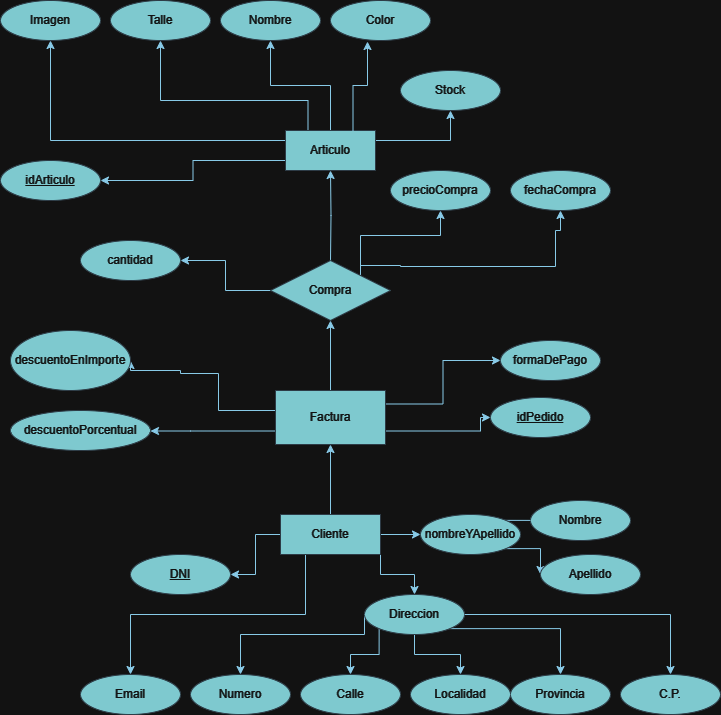

The diagram above was exported from draw.io. Its source (the exported page's mxGraphModel, read from the mxfile embedded in the PNG):
<mxGraphModel dx="1114" dy="558" grid="1" gridSize="10" guides="1" tooltips="1" connect="1" arrows="1" fold="1" page="1" pageScale="1" pageWidth="827" pageHeight="1169" math="0" shadow="0">
  <root>
    <mxCell id="0" />
    <mxCell id="1" parent="0" />
    <mxCell id="pMIgV58x8aqnNTpuTlAX-2" style="edgeStyle=orthogonalEdgeStyle;rounded=0;orthogonalLoop=1;jettySize=auto;html=1;exitX=0.25;exitY=0;exitDx=0;exitDy=0;labelBackgroundColor=none;strokeColor=#0B4D6A;fontColor=default;" edge="1" parent="1" source="pMIgV58x8aqnNTpuTlAX-1" target="pMIgV58x8aqnNTpuTlAX-3">
      <mxGeometry relative="1" as="geometry">
        <mxPoint x="350" y="170" as="targetPoint" />
        <Array as="points">
          <mxPoint x="358" y="200" />
          <mxPoint x="210" y="200" />
        </Array>
      </mxGeometry>
    </mxCell>
    <mxCell id="pMIgV58x8aqnNTpuTlAX-4" style="edgeStyle=orthogonalEdgeStyle;rounded=0;orthogonalLoop=1;jettySize=auto;html=1;exitX=0;exitY=0.25;exitDx=0;exitDy=0;labelBackgroundColor=none;strokeColor=#0B4D6A;fontColor=default;" edge="1" parent="1" source="pMIgV58x8aqnNTpuTlAX-1" target="pMIgV58x8aqnNTpuTlAX-5">
      <mxGeometry relative="1" as="geometry">
        <mxPoint x="280" y="245" as="targetPoint" />
      </mxGeometry>
    </mxCell>
    <mxCell id="pMIgV58x8aqnNTpuTlAX-8" style="edgeStyle=orthogonalEdgeStyle;rounded=0;orthogonalLoop=1;jettySize=auto;html=1;exitX=0.5;exitY=0;exitDx=0;exitDy=0;labelBackgroundColor=none;strokeColor=#0B4D6A;fontColor=default;" edge="1" parent="1" source="pMIgV58x8aqnNTpuTlAX-1" target="pMIgV58x8aqnNTpuTlAX-9">
      <mxGeometry relative="1" as="geometry">
        <mxPoint x="310" y="150" as="targetPoint" />
      </mxGeometry>
    </mxCell>
    <mxCell id="pMIgV58x8aqnNTpuTlAX-14" style="edgeStyle=orthogonalEdgeStyle;rounded=0;orthogonalLoop=1;jettySize=auto;html=1;exitX=1;exitY=0.25;exitDx=0;exitDy=0;labelBackgroundColor=none;strokeColor=#0B4D6A;fontColor=default;" edge="1" parent="1" source="pMIgV58x8aqnNTpuTlAX-1" target="pMIgV58x8aqnNTpuTlAX-15">
      <mxGeometry relative="1" as="geometry">
        <mxPoint x="480" y="200" as="targetPoint" />
      </mxGeometry>
    </mxCell>
    <mxCell id="pMIgV58x8aqnNTpuTlAX-45" style="edgeStyle=orthogonalEdgeStyle;rounded=0;orthogonalLoop=1;jettySize=auto;html=1;exitX=0;exitY=0.75;exitDx=0;exitDy=0;strokeColor=#0B4D6A;" edge="1" parent="1" source="pMIgV58x8aqnNTpuTlAX-1" target="pMIgV58x8aqnNTpuTlAX-46">
      <mxGeometry relative="1" as="geometry">
        <mxPoint x="160" y="260" as="targetPoint" />
      </mxGeometry>
    </mxCell>
    <mxCell id="pMIgV58x8aqnNTpuTlAX-1" value="Articulo" style="rounded=0;whiteSpace=wrap;html=1;labelBackgroundColor=none;fillColor=#09555B;strokeColor=#BAC8D3;fontColor=#EEEEEE;" vertex="1" parent="1">
      <mxGeometry x="335" y="230" width="90" height="40" as="geometry" />
    </mxCell>
    <mxCell id="pMIgV58x8aqnNTpuTlAX-3" value="Talle" style="ellipse;whiteSpace=wrap;html=1;align=center;labelBackgroundColor=none;fillColor=#09555B;strokeColor=#BAC8D3;fontColor=#EEEEEE;" vertex="1" parent="1">
      <mxGeometry x="160" y="100" width="100" height="40" as="geometry" />
    </mxCell>
    <mxCell id="pMIgV58x8aqnNTpuTlAX-5" value="Imagen" style="ellipse;whiteSpace=wrap;html=1;align=center;labelBackgroundColor=none;fillColor=#09555B;strokeColor=#BAC8D3;fontColor=#EEEEEE;" vertex="1" parent="1">
      <mxGeometry x="50" y="100" width="100" height="40" as="geometry" />
    </mxCell>
    <mxCell id="pMIgV58x8aqnNTpuTlAX-6" value="Color" style="ellipse;whiteSpace=wrap;html=1;align=center;labelBackgroundColor=none;fillColor=#09555B;strokeColor=#BAC8D3;fontColor=#EEEEEE;" vertex="1" parent="1">
      <mxGeometry x="380" y="100" width="100" height="40" as="geometry" />
    </mxCell>
    <mxCell id="pMIgV58x8aqnNTpuTlAX-7" style="edgeStyle=orthogonalEdgeStyle;rounded=0;orthogonalLoop=1;jettySize=auto;html=1;exitX=0.75;exitY=0;exitDx=0;exitDy=0;entryX=0.37;entryY=1.025;entryDx=0;entryDy=0;entryPerimeter=0;labelBackgroundColor=none;strokeColor=#0B4D6A;fontColor=default;" edge="1" parent="1" source="pMIgV58x8aqnNTpuTlAX-1" target="pMIgV58x8aqnNTpuTlAX-6">
      <mxGeometry relative="1" as="geometry" />
    </mxCell>
    <mxCell id="pMIgV58x8aqnNTpuTlAX-9" value="Nombre" style="ellipse;whiteSpace=wrap;html=1;align=center;labelBackgroundColor=none;fillColor=#09555B;strokeColor=#BAC8D3;fontColor=#EEEEEE;" vertex="1" parent="1">
      <mxGeometry x="270" y="100" width="100" height="40" as="geometry" />
    </mxCell>
    <mxCell id="pMIgV58x8aqnNTpuTlAX-11" style="edgeStyle=orthogonalEdgeStyle;rounded=0;orthogonalLoop=1;jettySize=auto;html=1;exitX=0.5;exitY=0;exitDx=0;exitDy=0;entryX=0.5;entryY=1;entryDx=0;entryDy=0;labelBackgroundColor=none;strokeColor=#0B4D6A;fontColor=default;" edge="1" parent="1" target="pMIgV58x8aqnNTpuTlAX-1">
      <mxGeometry relative="1" as="geometry">
        <mxPoint x="380" y="360" as="sourcePoint" />
      </mxGeometry>
    </mxCell>
    <mxCell id="pMIgV58x8aqnNTpuTlAX-39" style="edgeStyle=orthogonalEdgeStyle;rounded=0;orthogonalLoop=1;jettySize=auto;html=1;exitX=1;exitY=0;exitDx=0;exitDy=0;labelBackgroundColor=none;strokeColor=#0B4D6A;fontColor=default;entryX=0.5;entryY=1;entryDx=0;entryDy=0;" edge="1" parent="1" source="pMIgV58x8aqnNTpuTlAX-48" target="pMIgV58x8aqnNTpuTlAX-40">
      <mxGeometry relative="1" as="geometry">
        <mxPoint x="605" y="350" as="targetPoint" />
        <mxPoint x="425" y="365" as="sourcePoint" />
        <Array as="points">
          <mxPoint x="410" y="365" />
          <mxPoint x="450" y="365" />
          <mxPoint x="450" y="366" />
          <mxPoint x="605" y="366" />
          <mxPoint x="605" y="330" />
        </Array>
      </mxGeometry>
    </mxCell>
    <mxCell id="pMIgV58x8aqnNTpuTlAX-41" style="edgeStyle=orthogonalEdgeStyle;rounded=0;orthogonalLoop=1;jettySize=auto;html=1;exitX=1;exitY=0.75;exitDx=0;exitDy=0;labelBackgroundColor=none;strokeColor=#0B4D6A;fontColor=default;" edge="1" parent="1" source="pMIgV58x8aqnNTpuTlAX-60" target="pMIgV58x8aqnNTpuTlAX-42">
      <mxGeometry relative="1" as="geometry">
        <mxPoint x="480" y="405" as="targetPoint" />
        <mxPoint x="410" y="405" as="sourcePoint" />
        <Array as="points">
          <mxPoint x="530" y="531" />
        </Array>
      </mxGeometry>
    </mxCell>
    <mxCell id="pMIgV58x8aqnNTpuTlAX-17" style="edgeStyle=orthogonalEdgeStyle;rounded=0;orthogonalLoop=1;jettySize=auto;html=1;exitX=1;exitY=0.5;exitDx=0;exitDy=0;entryX=0;entryY=0.5;entryDx=0;entryDy=0;labelBackgroundColor=none;strokeColor=#0B4D6A;fontColor=default;" edge="1" parent="1" source="pMIgV58x8aqnNTpuTlAX-13" target="pMIgV58x8aqnNTpuTlAX-20">
      <mxGeometry relative="1" as="geometry">
        <mxPoint x="470" y="634" as="targetPoint" />
      </mxGeometry>
    </mxCell>
    <mxCell id="pMIgV58x8aqnNTpuTlAX-25" style="edgeStyle=orthogonalEdgeStyle;rounded=0;orthogonalLoop=1;jettySize=auto;html=1;exitX=1;exitY=1;exitDx=0;exitDy=0;labelBackgroundColor=none;strokeColor=#0B4D6A;fontColor=default;" edge="1" parent="1" source="pMIgV58x8aqnNTpuTlAX-13" target="pMIgV58x8aqnNTpuTlAX-26">
      <mxGeometry relative="1" as="geometry">
        <mxPoint x="430" y="684" as="targetPoint" />
      </mxGeometry>
    </mxCell>
    <mxCell id="pMIgV58x8aqnNTpuTlAX-37" style="edgeStyle=orthogonalEdgeStyle;rounded=0;orthogonalLoop=1;jettySize=auto;html=1;exitX=0;exitY=0.5;exitDx=0;exitDy=0;labelBackgroundColor=none;strokeColor=#0B4D6A;fontColor=default;" edge="1" parent="1" source="pMIgV58x8aqnNTpuTlAX-13" target="pMIgV58x8aqnNTpuTlAX-38">
      <mxGeometry relative="1" as="geometry">
        <mxPoint x="280" y="634" as="targetPoint" />
      </mxGeometry>
    </mxCell>
    <mxCell id="pMIgV58x8aqnNTpuTlAX-43" style="edgeStyle=orthogonalEdgeStyle;rounded=0;orthogonalLoop=1;jettySize=auto;html=1;exitX=0.25;exitY=1;exitDx=0;exitDy=0;labelBackgroundColor=none;strokeColor=#0B4D6A;fontColor=default;entryX=0.5;entryY=0;entryDx=0;entryDy=0;" edge="1" parent="1" source="pMIgV58x8aqnNTpuTlAX-13" target="pMIgV58x8aqnNTpuTlAX-44">
      <mxGeometry relative="1" as="geometry">
        <mxPoint x="170" y="774" as="targetPoint" />
      </mxGeometry>
    </mxCell>
    <mxCell id="pMIgV58x8aqnNTpuTlAX-61" value="" style="edgeStyle=orthogonalEdgeStyle;rounded=0;orthogonalLoop=1;jettySize=auto;html=1;strokeColor=#0B4D6A;" edge="1" parent="1" source="pMIgV58x8aqnNTpuTlAX-13" target="pMIgV58x8aqnNTpuTlAX-60">
      <mxGeometry relative="1" as="geometry" />
    </mxCell>
    <mxCell id="pMIgV58x8aqnNTpuTlAX-13" value="Cliente" style="whiteSpace=wrap;html=1;align=center;labelBackgroundColor=none;fillColor=#09555B;strokeColor=#BAC8D3;fontColor=#EEEEEE;" vertex="1" parent="1">
      <mxGeometry x="330" y="614" width="100" height="40" as="geometry" />
    </mxCell>
    <mxCell id="pMIgV58x8aqnNTpuTlAX-15" value="Stock" style="ellipse;whiteSpace=wrap;html=1;align=center;labelBackgroundColor=none;fillColor=#09555B;strokeColor=#BAC8D3;fontColor=#EEEEEE;" vertex="1" parent="1">
      <mxGeometry x="450" y="170" width="100" height="40" as="geometry" />
    </mxCell>
    <mxCell id="pMIgV58x8aqnNTpuTlAX-21" style="edgeStyle=orthogonalEdgeStyle;rounded=0;orthogonalLoop=1;jettySize=auto;html=1;exitX=1;exitY=0;exitDx=0;exitDy=0;labelBackgroundColor=none;strokeColor=#0B4D6A;fontColor=default;" edge="1" parent="1" source="pMIgV58x8aqnNTpuTlAX-20" target="pMIgV58x8aqnNTpuTlAX-22">
      <mxGeometry relative="1" as="geometry">
        <mxPoint x="630" y="620" as="targetPoint" />
      </mxGeometry>
    </mxCell>
    <mxCell id="pMIgV58x8aqnNTpuTlAX-23" style="edgeStyle=orthogonalEdgeStyle;rounded=0;orthogonalLoop=1;jettySize=auto;html=1;exitX=1;exitY=1;exitDx=0;exitDy=0;labelBackgroundColor=none;strokeColor=#0B4D6A;fontColor=default;" edge="1" parent="1" source="pMIgV58x8aqnNTpuTlAX-20" target="pMIgV58x8aqnNTpuTlAX-24">
      <mxGeometry relative="1" as="geometry">
        <mxPoint x="590" y="674" as="targetPoint" />
      </mxGeometry>
    </mxCell>
    <mxCell id="pMIgV58x8aqnNTpuTlAX-20" value="nombreYApellido" style="ellipse;whiteSpace=wrap;html=1;align=center;labelBackgroundColor=none;fillColor=#09555B;strokeColor=#BAC8D3;fontColor=#EEEEEE;" vertex="1" parent="1">
      <mxGeometry x="470" y="614" width="100" height="40" as="geometry" />
    </mxCell>
    <mxCell id="pMIgV58x8aqnNTpuTlAX-22" value="Nombre" style="ellipse;whiteSpace=wrap;html=1;align=center;labelBackgroundColor=none;fillColor=#09555B;strokeColor=#BAC8D3;fontColor=#EEEEEE;" vertex="1" parent="1">
      <mxGeometry x="580" y="600" width="100" height="40" as="geometry" />
    </mxCell>
    <mxCell id="pMIgV58x8aqnNTpuTlAX-24" value="Apellido" style="ellipse;whiteSpace=wrap;html=1;align=center;labelBackgroundColor=none;fillColor=#09555B;strokeColor=#BAC8D3;fontColor=#EEEEEE;" vertex="1" parent="1">
      <mxGeometry x="590" y="654" width="100" height="40" as="geometry" />
    </mxCell>
    <mxCell id="pMIgV58x8aqnNTpuTlAX-27" style="edgeStyle=orthogonalEdgeStyle;rounded=0;orthogonalLoop=1;jettySize=auto;html=1;exitX=1;exitY=1;exitDx=0;exitDy=0;labelBackgroundColor=none;strokeColor=#0B4D6A;fontColor=default;" edge="1" parent="1" source="pMIgV58x8aqnNTpuTlAX-26" target="pMIgV58x8aqnNTpuTlAX-28">
      <mxGeometry relative="1" as="geometry">
        <mxPoint x="520" y="754" as="targetPoint" />
      </mxGeometry>
    </mxCell>
    <mxCell id="pMIgV58x8aqnNTpuTlAX-29" style="edgeStyle=orthogonalEdgeStyle;rounded=0;orthogonalLoop=1;jettySize=auto;html=1;exitX=0.5;exitY=1;exitDx=0;exitDy=0;labelBackgroundColor=none;strokeColor=#0B4D6A;fontColor=default;" edge="1" parent="1" source="pMIgV58x8aqnNTpuTlAX-26" target="pMIgV58x8aqnNTpuTlAX-30">
      <mxGeometry relative="1" as="geometry">
        <mxPoint x="464" y="784" as="targetPoint" />
      </mxGeometry>
    </mxCell>
    <mxCell id="pMIgV58x8aqnNTpuTlAX-31" style="edgeStyle=orthogonalEdgeStyle;rounded=0;orthogonalLoop=1;jettySize=auto;html=1;exitX=0;exitY=1;exitDx=0;exitDy=0;labelBackgroundColor=none;strokeColor=#0B4D6A;fontColor=default;" edge="1" parent="1" source="pMIgV58x8aqnNTpuTlAX-26" target="pMIgV58x8aqnNTpuTlAX-32">
      <mxGeometry relative="1" as="geometry">
        <mxPoint x="420" y="774" as="targetPoint" />
      </mxGeometry>
    </mxCell>
    <mxCell id="pMIgV58x8aqnNTpuTlAX-33" style="edgeStyle=orthogonalEdgeStyle;rounded=0;orthogonalLoop=1;jettySize=auto;html=1;exitX=0;exitY=0.5;exitDx=0;exitDy=0;labelBackgroundColor=none;strokeColor=#0B4D6A;fontColor=default;" edge="1" parent="1" source="pMIgV58x8aqnNTpuTlAX-26" target="pMIgV58x8aqnNTpuTlAX-34">
      <mxGeometry relative="1" as="geometry">
        <mxPoint x="340" y="764" as="targetPoint" />
        <Array as="points">
          <mxPoint x="414" y="734" />
          <mxPoint x="290" y="734" />
        </Array>
      </mxGeometry>
    </mxCell>
    <mxCell id="pMIgV58x8aqnNTpuTlAX-35" style="edgeStyle=orthogonalEdgeStyle;rounded=0;orthogonalLoop=1;jettySize=auto;html=1;exitX=1;exitY=0.5;exitDx=0;exitDy=0;labelBackgroundColor=none;strokeColor=#0B4D6A;fontColor=default;" edge="1" parent="1" source="pMIgV58x8aqnNTpuTlAX-26" target="pMIgV58x8aqnNTpuTlAX-36">
      <mxGeometry relative="1" as="geometry">
        <mxPoint x="670" y="764" as="targetPoint" />
      </mxGeometry>
    </mxCell>
    <mxCell id="pMIgV58x8aqnNTpuTlAX-26" value="Direccion" style="ellipse;whiteSpace=wrap;html=1;align=center;labelBackgroundColor=none;fillColor=#09555B;strokeColor=#BAC8D3;fontColor=#EEEEEE;" vertex="1" parent="1">
      <mxGeometry x="414" y="694" width="100" height="40" as="geometry" />
    </mxCell>
    <mxCell id="pMIgV58x8aqnNTpuTlAX-28" value="Provincia" style="ellipse;whiteSpace=wrap;html=1;align=center;labelBackgroundColor=none;fillColor=#09555B;strokeColor=#BAC8D3;fontColor=#EEEEEE;" vertex="1" parent="1">
      <mxGeometry x="560" y="774" width="100" height="40" as="geometry" />
    </mxCell>
    <mxCell id="pMIgV58x8aqnNTpuTlAX-30" value="Localidad" style="ellipse;whiteSpace=wrap;html=1;align=center;labelBackgroundColor=none;fillColor=#09555B;strokeColor=#BAC8D3;fontColor=#EEEEEE;" vertex="1" parent="1">
      <mxGeometry x="460" y="774" width="100" height="40" as="geometry" />
    </mxCell>
    <mxCell id="pMIgV58x8aqnNTpuTlAX-32" value="Calle" style="ellipse;whiteSpace=wrap;html=1;align=center;labelBackgroundColor=none;fillColor=#09555B;strokeColor=#BAC8D3;fontColor=#EEEEEE;" vertex="1" parent="1">
      <mxGeometry x="350" y="774" width="100" height="40" as="geometry" />
    </mxCell>
    <mxCell id="pMIgV58x8aqnNTpuTlAX-34" value="Numero" style="ellipse;whiteSpace=wrap;html=1;align=center;labelBackgroundColor=none;fillColor=#09555B;strokeColor=#BAC8D3;fontColor=#EEEEEE;" vertex="1" parent="1">
      <mxGeometry x="240" y="774" width="100" height="40" as="geometry" />
    </mxCell>
    <mxCell id="pMIgV58x8aqnNTpuTlAX-36" value="C.P." style="ellipse;whiteSpace=wrap;html=1;align=center;labelBackgroundColor=none;fillColor=#09555B;strokeColor=#BAC8D3;fontColor=#EEEEEE;" vertex="1" parent="1">
      <mxGeometry x="670" y="774" width="100" height="40" as="geometry" />
    </mxCell>
    <mxCell id="pMIgV58x8aqnNTpuTlAX-38" value="&lt;u&gt;DNI&lt;/u&gt;" style="ellipse;whiteSpace=wrap;html=1;align=center;labelBackgroundColor=none;fillColor=#09555B;strokeColor=#BAC8D3;fontColor=#EEEEEE;" vertex="1" parent="1">
      <mxGeometry x="180" y="654" width="100" height="40" as="geometry" />
    </mxCell>
    <mxCell id="pMIgV58x8aqnNTpuTlAX-40" value="fechaCompra" style="ellipse;whiteSpace=wrap;html=1;align=center;labelBackgroundColor=none;fillColor=#09555B;strokeColor=#BAC8D3;fontColor=#EEEEEE;" vertex="1" parent="1">
      <mxGeometry x="560" y="270" width="100" height="40" as="geometry" />
    </mxCell>
    <mxCell id="pMIgV58x8aqnNTpuTlAX-42" value="&lt;u&gt;idPedido&lt;/u&gt;" style="ellipse;whiteSpace=wrap;html=1;align=center;labelBackgroundColor=none;fillColor=#09555B;strokeColor=#BAC8D3;fontColor=#EEEEEE;" vertex="1" parent="1">
      <mxGeometry x="540" y="497" width="100" height="40" as="geometry" />
    </mxCell>
    <mxCell id="pMIgV58x8aqnNTpuTlAX-44" value="Email" style="ellipse;whiteSpace=wrap;html=1;align=center;labelBackgroundColor=none;fillColor=#09555B;strokeColor=#BAC8D3;fontColor=#EEEEEE;" vertex="1" parent="1">
      <mxGeometry x="130" y="774" width="100" height="40" as="geometry" />
    </mxCell>
    <mxCell id="pMIgV58x8aqnNTpuTlAX-46" value="&lt;u&gt;idArticulo&lt;/u&gt;" style="ellipse;whiteSpace=wrap;html=1;align=center;strokeColor=#BAC8D3;fontColor=#EEEEEE;fillColor=#09555B;" vertex="1" parent="1">
      <mxGeometry x="50" y="260" width="100" height="40" as="geometry" />
    </mxCell>
    <mxCell id="pMIgV58x8aqnNTpuTlAX-49" style="edgeStyle=orthogonalEdgeStyle;rounded=0;orthogonalLoop=1;jettySize=auto;html=1;exitX=0;exitY=0.5;exitDx=0;exitDy=0;strokeColor=#0B4D6A;entryX=1;entryY=0.5;entryDx=0;entryDy=0;" edge="1" parent="1" source="pMIgV58x8aqnNTpuTlAX-48" target="pMIgV58x8aqnNTpuTlAX-63">
      <mxGeometry relative="1" as="geometry">
        <mxPoint x="200" y="360" as="targetPoint" />
        <mxPoint x="320" y="403.5" as="sourcePoint" />
      </mxGeometry>
    </mxCell>
    <mxCell id="pMIgV58x8aqnNTpuTlAX-51" style="edgeStyle=orthogonalEdgeStyle;rounded=0;orthogonalLoop=1;jettySize=auto;html=1;strokeColor=#0B4D6A;exitX=0;exitY=0.5;exitDx=0;exitDy=0;entryX=1;entryY=0.5;entryDx=0;entryDy=0;" edge="1" parent="1" source="pMIgV58x8aqnNTpuTlAX-60" target="pMIgV58x8aqnNTpuTlAX-52">
      <mxGeometry relative="1" as="geometry">
        <mxPoint x="62.5" y="453" as="targetPoint" />
        <mxPoint x="280" y="510" as="sourcePoint" />
        <Array as="points">
          <mxPoint x="325" y="510" />
          <mxPoint x="268" y="510" />
          <mxPoint x="268" y="473" />
          <mxPoint x="230" y="473" />
          <mxPoint x="230" y="470" />
          <mxPoint x="180" y="470" />
        </Array>
      </mxGeometry>
    </mxCell>
    <mxCell id="pMIgV58x8aqnNTpuTlAX-54" style="edgeStyle=orthogonalEdgeStyle;rounded=0;orthogonalLoop=1;jettySize=auto;html=1;exitX=0;exitY=0.75;exitDx=0;exitDy=0;strokeColor=#0B4D6A;" edge="1" parent="1" source="pMIgV58x8aqnNTpuTlAX-60" target="pMIgV58x8aqnNTpuTlAX-55">
      <mxGeometry relative="1" as="geometry">
        <mxPoint x="200" y="470" as="targetPoint" />
        <Array as="points">
          <mxPoint x="240" y="530" />
          <mxPoint x="240" y="530" />
        </Array>
      </mxGeometry>
    </mxCell>
    <mxCell id="pMIgV58x8aqnNTpuTlAX-56" style="edgeStyle=orthogonalEdgeStyle;rounded=0;orthogonalLoop=1;jettySize=auto;html=1;exitX=1;exitY=0.25;exitDx=0;exitDy=0;strokeColor=#0B4D6A;entryX=0;entryY=0.5;entryDx=0;entryDy=0;" edge="1" parent="1" source="pMIgV58x8aqnNTpuTlAX-60" target="pMIgV58x8aqnNTpuTlAX-50">
      <mxGeometry relative="1" as="geometry">
        <mxPoint x="540" y="470" as="targetPoint" />
      </mxGeometry>
    </mxCell>
    <mxCell id="pMIgV58x8aqnNTpuTlAX-58" style="edgeStyle=orthogonalEdgeStyle;rounded=0;orthogonalLoop=1;jettySize=auto;html=1;exitX=1;exitY=0;exitDx=0;exitDy=0;strokeColor=#0B4D6A;" edge="1" parent="1" source="pMIgV58x8aqnNTpuTlAX-48" target="pMIgV58x8aqnNTpuTlAX-59">
      <mxGeometry relative="1" as="geometry">
        <mxPoint x="440" y="310" as="targetPoint" />
      </mxGeometry>
    </mxCell>
    <mxCell id="pMIgV58x8aqnNTpuTlAX-48" value="Compra" style="shape=rhombus;perimeter=rhombusPerimeter;whiteSpace=wrap;html=1;align=center;strokeColor=#BAC8D3;fontColor=#EEEEEE;fillColor=#09555B;" vertex="1" parent="1">
      <mxGeometry x="320" y="360" width="120" height="60" as="geometry" />
    </mxCell>
    <mxCell id="pMIgV58x8aqnNTpuTlAX-50" value="formaDePago" style="ellipse;whiteSpace=wrap;html=1;align=center;strokeColor=#BAC8D3;fontColor=#EEEEEE;fillColor=#09555B;" vertex="1" parent="1">
      <mxGeometry x="550" y="440" width="100" height="40" as="geometry" />
    </mxCell>
    <mxCell id="pMIgV58x8aqnNTpuTlAX-52" value="descuentoEnImporte" style="ellipse;whiteSpace=wrap;html=1;align=center;strokeColor=#BAC8D3;fontColor=#EEEEEE;fillColor=#09555B;" vertex="1" parent="1">
      <mxGeometry x="60" y="430" width="120" height="60" as="geometry" />
    </mxCell>
    <mxCell id="pMIgV58x8aqnNTpuTlAX-55" value="descuentoPorcentual" style="ellipse;whiteSpace=wrap;html=1;align=center;strokeColor=#BAC8D3;fontColor=#EEEEEE;fillColor=#09555B;" vertex="1" parent="1">
      <mxGeometry x="60" y="510" width="140" height="40" as="geometry" />
    </mxCell>
    <mxCell id="pMIgV58x8aqnNTpuTlAX-59" value="precioCompra" style="ellipse;whiteSpace=wrap;html=1;align=center;strokeColor=#BAC8D3;fontColor=#EEEEEE;fillColor=#09555B;" vertex="1" parent="1">
      <mxGeometry x="440" y="270" width="100" height="40" as="geometry" />
    </mxCell>
    <mxCell id="pMIgV58x8aqnNTpuTlAX-64" value="" style="edgeStyle=orthogonalEdgeStyle;rounded=0;orthogonalLoop=1;jettySize=auto;html=1;strokeColor=#0B4D6A;" edge="1" parent="1" source="pMIgV58x8aqnNTpuTlAX-60" target="pMIgV58x8aqnNTpuTlAX-48">
      <mxGeometry relative="1" as="geometry" />
    </mxCell>
    <mxCell id="pMIgV58x8aqnNTpuTlAX-60" value="Factura" style="whiteSpace=wrap;html=1;fillColor=#09555B;strokeColor=#BAC8D3;fontColor=#EEEEEE;labelBackgroundColor=none;" vertex="1" parent="1">
      <mxGeometry x="325" y="490" width="110" height="54" as="geometry" />
    </mxCell>
    <mxCell id="pMIgV58x8aqnNTpuTlAX-63" value="cantidad" style="ellipse;whiteSpace=wrap;html=1;align=center;strokeColor=#BAC8D3;fontColor=#EEEEEE;fillColor=#09555B;" vertex="1" parent="1">
      <mxGeometry x="130" y="340" width="100" height="40" as="geometry" />
    </mxCell>
  </root>
</mxGraphModel>